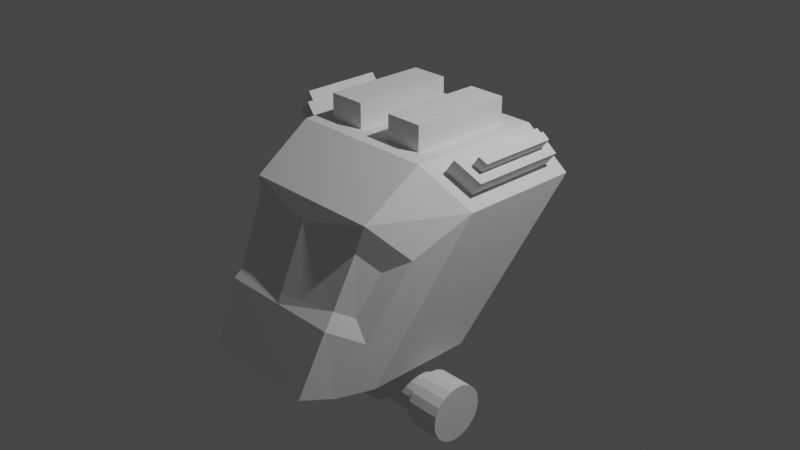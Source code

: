 # Source: Section_2_1.blend  (saved by Blender 3.4.6; exported with 4.5.12 LTS)
import bpy
from mathutils import Matrix  # noqa: F401  (used for matrix-valued properties, if any)

bpy.ops.wm.read_factory_settings(use_empty=True)
scene = bpy.context.scene
scene.name = 'Scene'

# ---- collections
col_collection = bpy.data.collections.new('Collection'); scene.collection.children.link(col_collection)

# ---- world
world_world = bpy.data.worlds.new('World'); scene.world = world_world
world_world.use_nodes = True; world_world.node_tree.nodes.clear()
_N = world_world.node_tree.nodes; _L = world_world.node_tree.links
n0 = _N.new('ShaderNodeOutputWorld'); n0.name = 'World Output'; n0.location = (300, 300)
n1 = _N.new('ShaderNodeBackground'); n1.name = 'Background'; n1.location = (10, 300)
n1.inputs[0].default_value = (0.05088, 0.05088, 0.05088, 1.0)
_L.new(n1.outputs[0], n0.inputs[0])
n0.is_active_output = True
world_world.color = (0.05088, 0.05088, 0.05088)
world_world.use_sun_shadow = False
world_world.sun_shadow_jitter_overblur = 0.0

# ---- cameras
cam_camera = bpy.data.cameras.new('Camera')
cam_camera.clip_end = 100.0
cam_camera.ortho_scale = 7.314

# ---- lights
light_light = bpy.data.lights.new('Light', 'POINT')
light_light.transmission_factor = 0.0
light_light.energy = 1000.0
light_light.shadow_soft_size = 0.1
light_light.shadow_maximum_resolution = 0.006
light_light.use_absolute_resolution = True

# ---- meshes
me_cube_001 = bpy.data.meshes.new('Cube.001')
me_cube_001.from_pydata([(0.843, -1.594, -1.0), (1.108, -0.8796, 0.2695), (0.9779, -0.08074, -1.0), (1.169, 0.8411, 0.7194), (0.0, -0.08074, -1.0), (0.0, 1.0, 1.0), (0.0, -1.859, -1.0), (0.0, -1.144, 0.5826), (0.9235, 0.8411, 0.9045), (0.6372, -1.859, -1.0), (0.6372, -0.08074, -1.0), (0.7698, -1.144, 0.5826), (0.9779, -1.229, -1.0), (1.169, -0.2005, 0.7194), (0.0, -0.5171, 1.0), (0.0, -1.429, -1.0), (0.9235, -0.2992, 0.9045), (0.6372, -1.429, -1.0), (1.106, 0.354, -0.3467), (0.9497, -1.307, -0.4893), (0.0, -1.571, -0.3633), (0.7037, 0.7296, 0.4292), (0.6905, -1.571, -0.3633), (0.951, 0.7296, 0.2431), (1.106, -0.8616, -0.3467), (0.6987, -1.2, 0.2997), (0.0, -1.227, 0.3892), (0.8854, -1.054, 0.127), (0.7979, -1.289, -0.2916), (0.0, -1.528, -0.2779), (0.655, -1.435, -0.2221), (0.7965, 1.0, 1.0), (1.296, 1.0, 0.6238), (1.106, 0.354, -0.3467), (0.9779, -0.08074, -1.0), (0.6372, -0.08074, -1.0), (0.0, -0.08074, -1.0), (0.6872, 0.8824, 0.3446), (0.0, 1.0, 1.0), (0.9345, 0.8824, 0.1585), (0.8568, 0.3896, -0.234), (0.7934, 0.1745, -0.5572), (0.6249, 0.1745, -0.5572), (0.0, 0.1745, -0.5572), (0.0, 0.7091, 0.4321), (0.8403, 0.5424, -0.3186), (0.7769, 0.3273, -0.6418), (0.6084, 0.3273, -0.6418), (0.0, 0.3273, -0.6418), (0.0, 0.5424, -0.2438), (0.0, 0.8619, 0.3475), (0.6401, 0.5424, -0.2438), (0.6029, 0.8064, 1.0), (1.296, 1.0, 0.6238), (1.296, -0.3164, 0.6238), (0.6029, -0.3235, 1.0), (1.034, 0.8411, 1.052), (1.28, 0.8411, 0.8667), (1.034, -0.2992, 1.052), (0.7965, 1.0, 1.0), (0.1936, 0.8064, 1.0), (0.7965, -0.5171, 1.0), (0.1936, -0.3235, 1.0), (0.0, 1.0, 1.0), (0.0, -0.5171, 1.0), (0.7965, 1.0, 1.0), (0.7965, -0.5171, 1.0), (0.1936, 0.8064, 1.185), (0.1936, -0.3235, 1.185), (0.6029, 0.8064, 1.185), (0.6029, -0.3235, 1.185), (0.1936, 0.8064, 1.27), (0.1936, -0.3235, 1.27), (0.6029, 0.8064, 1.27), (0.6029, -0.3235, 1.27), (1.035, 0.8361, 1.051), (1.279, 0.8361, 0.8676), (1.035, -0.2939, 1.051), (0.9235, 0.8411, 0.9045), (1.169, 0.8411, 0.7194), (1.169, -0.2005, 0.7194), (0.9235, -0.2992, 0.9045), (1.034, 0.8411, 1.052), (1.28, 0.8411, 0.8667), (1.28, -0.2005, 0.8667), (1.034, -0.2992, 1.052), (1.119, 0.7316, 0.9881), (1.196, 0.7316, 0.9304), (1.196, -0.1198, 0.9304), (1.119, -0.1506, 0.9881), (1.035, 0.8361, 1.051), (1.279, 0.8361, 0.8676), (1.279, -0.196, 0.8676), (1.035, -0.2939, 1.051), (1.196, 0.7316, 1.091), (1.273, 0.7316, 1.033), (1.273, -0.1198, 1.033), (1.196, -0.1506, 1.091)], [], [(5, 59, 31, 38), (24, 54, 1, 19), (17, 12, 0, 9), (20, 22, 30, 29), (61, 14, 7, 11), (54, 61, 11, 1), (19, 1, 27, 28), (15, 17, 9, 6), (2, 10, 35, 34), (4, 10, 17, 15), (57, 76, 91, 83), (55, 52, 69, 70), (10, 2, 12, 17), (18, 53, 54, 24), (2, 18, 24, 12), (53, 18, 33, 32), (0, 19, 22, 9), (9, 22, 20, 6), (12, 24, 19, 0), (59, 53, 32, 31), (30, 25, 26, 29), (28, 27, 25, 30), (1, 11, 25, 27), (22, 19, 28, 30), (11, 7, 26, 25), (34, 35, 42, 41), (32, 33, 40, 23), (31, 32, 23, 21), (35, 36, 43, 42), (18, 2, 34, 33), (10, 4, 36, 35), (40, 41, 46, 45), (41, 42, 47, 46), (23, 40, 45, 39), (21, 23, 39, 37), (33, 34, 41, 40), (38, 31, 21, 44), (51, 37, 39, 45), (49, 50, 37, 51), (48, 49, 51, 47), (47, 51, 45, 46), (44, 21, 37, 50), (42, 43, 48, 47), (8, 3, 53, 59), (3, 13, 54, 53), (16, 8, 59, 61), (13, 16, 61, 54), (75, 77, 93, 90), (8, 16, 81, 78), (77, 58, 85, 93), (56, 57, 83, 82), (63, 65, 59, 5), (64, 63, 5, 14), (65, 66, 61, 59), (66, 64, 14, 61), (62, 60, 63, 64), (60, 52, 65, 63), (52, 55, 66, 65), (55, 62, 64, 66), (68, 70, 74, 72), (60, 62, 68, 67), (62, 55, 70, 68), (52, 60, 67, 69), (73, 71, 72, 74), (69, 67, 71, 73), (70, 69, 73, 74), (67, 68, 72, 71), (13, 3, 79, 80), (76, 75, 90, 91), (56, 58, 77, 75), (57, 56, 75, 76), (79, 78, 82, 83), (85, 84, 92, 93), (81, 80, 84, 85), (80, 79, 83, 84), (78, 81, 85, 82), (86, 89, 97, 94), (84, 83, 91, 92), (16, 13, 80, 81), (58, 56, 82, 85), (3, 8, 78, 79), (86, 87, 91, 90), (87, 88, 92, 91), (89, 86, 90, 93), (88, 89, 93, 92), (95, 94, 97, 96), (87, 86, 94, 95), (89, 88, 96, 97), (88, 87, 95, 96)])
_uv = me_cube_001.uv_layers.new(name='UVMap')
_uv.uv.foreach_set('vector', [0.75, 0.5, 0.6875, 0.5, 0.6875, 0.5, 0.75, 0.5, 0.4756, 0.6896, 0.625, 0.6896, 0.583, 0.75, 0.4587, 0.75, 0.3125, 0.6896, 0.375, 0.6896, 0.375, 0.75, 0.3125, 0.75, 0.4587, 0.875, 0.4587, 0.8125, 0.4587, 0.8125, 0.4587, 0.875, 0.6875, 0.6896, 0.75, 0.6896, 0.75, 0.768, 0.6817, 0.7727, 0.625, 0.6896, 0.6875, 0.6896, 0.6817, 0.7727, 0.583, 0.75, 0.4587, 0.75, 0.583, 0.75, 0.583, 0.75, 0.4587, 0.75, 0.25, 0.6896, 0.3125, 0.6896, 0.3125, 0.75, 0.25, 0.75, 0.375, 0.5, 0.3125, 0.5, 0.3125, 0.5, 0.375, 0.5, 0.25, 0.5, 0.3125, 0.5, 0.3125, 0.6896, 0.25, 0.6896, 0.6409, 0.5219, 0.6409, 0.5219, 0.6409, 0.5219, 0.6409, 0.5219, 0.7027, 0.6654, 0.7027, 0.5242, 0.7027, 0.5242, 0.7027, 0.6654, 0.3125, 0.5, 0.375, 0.5, 0.375, 0.6896, 0.3125, 0.6896, 0.4756, 0.5, 0.625, 0.5, 0.625, 0.6896, 0.4756, 0.6896, 0.375, 0.5, 0.4756, 0.5, 0.4756, 0.6896, 0.375, 0.6896, 0.625, 0.5, 0.4756, 0.5, 0.4756, 0.5, 0.625, 0.5, 0.375, 0.75, 0.4587, 0.75, 0.4587, 0.8125, 0.375, 0.8125, 0.375, 0.8125, 0.4587, 0.8125, 0.4587, 0.875, 0.375, 0.875, 0.375, 0.6896, 0.4756, 0.6896, 0.4587, 0.75, 0.375, 0.75, 0.6875, 0.5, 0.625, 0.5, 0.625, 0.5, 0.6875, 0.5, 0.4587, 0.8125, 0.583, 0.8125, 0.583, 0.875, 0.4587, 0.875, 0.4587, 0.75, 0.583, 0.75, 0.583, 0.8125, 0.4587, 0.8125, 0.583, 0.75, 0.6817, 0.7727, 0.6817, 0.7727, 0.583, 0.75, 0.4587, 0.8125, 0.4587, 0.75, 0.4587, 0.75, 0.4587, 0.8125, 0.6817, 0.7727, 0.75, 0.768, 0.75, 0.768, 0.6817, 0.7727, 0.375, 0.5, 0.3125, 0.5, 0.3125, 0.5, 0.375, 0.5, 0.625, 0.5, 0.4756, 0.5, 0.4756, 0.5, 0.625, 0.5, 0.6875, 0.5, 0.625, 0.5, 0.625, 0.5, 0.6875, 0.5, 0.3125, 0.5, 0.25, 0.5, 0.25, 0.5, 0.3125, 0.5, 0.4756, 0.5, 0.375, 0.5, 0.375, 0.5, 0.4756, 0.5, 0.3125, 0.5, 0.25, 0.5, 0.25, 0.5, 0.3125, 0.5, 0.4756, 0.5, 0.375, 0.5, 0.375, 0.5, 0.4756, 0.5, 0.375, 0.5, 0.3125, 0.5, 0.3125, 0.5, 0.375, 0.5, 0.625, 0.5, 0.4756, 0.5, 0.4756, 0.5, 0.625, 0.5, 0.6875, 0.5, 0.625, 0.5, 0.625, 0.5, 0.6875, 0.5, 0.4756, 0.5, 0.375, 0.5, 0.375, 0.5, 0.4756, 0.5, 0.75, 0.5, 0.6875, 0.5, 0.6875, 0.5, 0.75, 0.5, 0.4756, 0.4375, 0.625, 0.4375, 0.625, 0.5, 0.4756, 0.5, 0.4756, 0.375, 0.625, 0.375, 0.625, 0.4375, 0.4756, 0.4375, 0.375, 0.375, 0.4756, 0.375, 0.4756, 0.4375, 0.375, 0.4375, 0.375, 0.4375, 0.4756, 0.4375, 0.4756, 0.5, 0.375, 0.5, 0.75, 0.5, 0.6875, 0.5, 0.6875, 0.5, 0.75, 0.5, 0.3125, 0.5, 0.25, 0.5, 0.25, 0.5, 0.3125, 0.5, 0.6716, 0.5209, 0.6409, 0.5219, 0.625, 0.5, 0.6875, 0.5, 0.6409, 0.5219, 0.6409, 0.6671, 0.625, 0.6896, 0.625, 0.5, 0.6716, 0.6681, 0.6716, 0.5209, 0.6875, 0.5, 0.6875, 0.6896, 0.6409, 0.6671, 0.6716, 0.6681, 0.6875, 0.6896, 0.625, 0.6896, 0.6716, 0.5209, 0.6716, 0.6681, 0.6716, 0.6681, 0.6716, 0.5209, 0.6716, 0.5209, 0.6716, 0.6681, 0.6716, 0.6681, 0.6716, 0.5209, 0.6716, 0.6681, 0.6716, 0.6681, 0.6716, 0.6681, 0.6716, 0.6681, 0.6716, 0.5209, 0.6409, 0.5219, 0.6409, 0.5219, 0.6716, 0.5209, 0.75, 0.5, 0.6875, 0.5, 0.6875, 0.5, 0.75, 0.5, 0.75, 0.6896, 0.75, 0.5, 0.75, 0.5, 0.75, 0.6896, 0.6875, 0.5, 0.6875, 0.6896, 0.6875, 0.6896, 0.6875, 0.5, 0.6875, 0.6896, 0.75, 0.6896, 0.75, 0.6896, 0.6875, 0.6896, 0.7348, 0.6654, 0.7348, 0.5242, 0.75, 0.5, 0.75, 0.6896, 0.7348, 0.5242, 0.7027, 0.5242, 0.6875, 0.5, 0.75, 0.5, 0.7027, 0.5242, 0.7027, 0.6654, 0.6875, 0.6896, 0.6875, 0.5, 0.7027, 0.6654, 0.7348, 0.6654, 0.75, 0.6896, 0.6875, 0.6896, 0.7348, 0.6654, 0.7027, 0.6654, 0.7027, 0.6654, 0.7348, 0.6654, 0.7348, 0.5242, 0.7348, 0.6654, 0.7348, 0.6654, 0.7348, 0.5242, 0.7348, 0.6654, 0.7027, 0.6654, 0.7027, 0.6654, 0.7348, 0.6654, 0.7027, 0.5242, 0.7348, 0.5242, 0.7348, 0.5242, 0.7027, 0.5242, 0.7027, 0.5242, 0.7348, 0.5242, 0.7348, 0.6654, 0.7027, 0.6654, 0.7027, 0.5242, 0.7348, 0.5242, 0.7348, 0.5242, 0.7027, 0.5242, 0.7027, 0.6654, 0.7027, 0.5242, 0.7027, 0.5242, 0.7027, 0.6654, 0.7348, 0.5242, 0.7348, 0.6654, 0.7348, 0.6654, 0.7348, 0.5242, 0.6409, 0.6671, 0.6409, 0.5219, 0.6409, 0.5219, 0.6409, 0.6671, 0.6409, 0.5219, 0.6716, 0.5209, 0.6716, 0.5209, 0.6409, 0.5219, 0.6716, 0.5209, 0.6716, 0.6681, 0.6716, 0.6681, 0.6716, 0.5209, 0.6409, 0.5219, 0.6716, 0.5209, 0.6716, 0.5209, 0.6409, 0.5219, 0.6409, 0.5219, 0.6716, 0.5209, 0.6716, 0.5209, 0.6409, 0.5219, 0.6716, 0.6681, 0.6409, 0.6671, 0.6409, 0.6671, 0.6716, 0.6681, 0.6716, 0.6681, 0.6409, 0.6671, 0.6409, 0.6671, 0.6716, 0.6681, 0.6409, 0.6671, 0.6409, 0.5219, 0.6409, 0.5219, 0.6409, 0.6671, 0.6716, 0.5209, 0.6716, 0.6681, 0.6716, 0.6681, 0.6716, 0.5209, 0.6611, 0.5353, 0.6611, 0.6531, 0.6611, 0.6531, 0.6611, 0.5353, 0.6409, 0.6671, 0.6409, 0.5219, 0.6409, 0.5219, 0.6409, 0.6671, 0.6716, 0.6681, 0.6409, 0.6671, 0.6409, 0.6671, 0.6716, 0.6681, 0.6716, 0.6681, 0.6716, 0.5209, 0.6716, 0.5209, 0.6716, 0.6681, 0.6409, 0.5219, 0.6716, 0.5209, 0.6716, 0.5209, 0.6409, 0.5219, 0.6611, 0.5353, 0.6514, 0.5358, 0.6409, 0.5219, 0.6716, 0.5209, 0.6514, 0.5358, 0.6514, 0.6525, 0.6409, 0.6671, 0.6409, 0.5219, 0.6611, 0.6531, 0.6611, 0.5353, 0.6716, 0.5209, 0.6716, 0.6681, 0.6514, 0.6525, 0.6611, 0.6531, 0.6716, 0.6681, 0.6409, 0.6671, 0.6514, 0.5358, 0.6611, 0.5353, 0.6611, 0.6531, 0.6514, 0.6525, 0.6514, 0.5358, 0.6611, 0.5353, 0.6611, 0.5353, 0.6514, 0.5358, 0.6611, 0.6531, 0.6514, 0.6525, 0.6514, 0.6525, 0.6611, 0.6531, 0.6514, 0.6525, 0.6514, 0.5358, 0.6514, 0.5358, 0.6514, 0.6525])
me_cube_001.update()
me_cube_002 = bpy.data.meshes.new('Cube.002')
me_cube_002.from_pydata([(-1.0, -1.0, -1.0), (-1.0, -1.0, 1.0), (-1.0, 1.0, -1.0), (-1.0, 1.0, 1.0), (1.0, -1.0, -1.0), (1.0, -1.0, 1.0), (1.0, 1.0, -1.0), (1.0, 1.0, 1.0)], [], [(0, 1, 3, 2), (2, 3, 7, 6), (6, 7, 5, 4), (4, 5, 1, 0), (2, 6, 4, 0), (7, 3, 1, 5)])
_uv = me_cube_002.uv_layers.new(name='UVMap')
_uv.uv.foreach_set('vector', [0.375, 0.0, 0.625, 0.0, 0.625, 0.25, 0.375, 0.25, 0.375, 0.25, 0.625, 0.25, 0.625, 0.5, 0.375, 0.5, 0.375, 0.5, 0.625, 0.5, 0.625, 0.75, 0.375, 0.75, 0.375, 0.75, 0.625, 0.75, 0.625, 1.0, 0.375, 1.0, 0.125, 0.5, 0.375, 0.5, 0.375, 0.75, 0.125, 0.75, 0.625, 0.5, 0.875, 0.5, 0.875, 0.75, 0.625, 0.75])
me_cube_002.update()
me_cylinder = bpy.data.meshes.new('Cylinder')
me_cylinder.from_pydata([(0.4345, 0.2166, 1.882e-07), (0.4345, 0.206, -0.06694), (0.4345, 0.1752, -0.1273), (0.4345, 0.1273, -0.1752), (0.4345, 0.06694, -0.206), (0.4345, 2.227e-08, -0.2166), (0.4345, -0.06694, -0.206), (0.4345, -0.1273, -0.1752), (0.4345, -0.1752, -0.1273), (0.4345, -0.206, -0.06694), (0.4345, -0.2166, 1.882e-07), (0.4345, -0.206, 0.06694), (0.4345, -0.1752, 0.1273), (0.4345, -0.1273, 0.1752), (0.4345, -0.06694, 0.206), (0.4345, 2.161e-08, 0.2166), (0.4345, 0.06694, 0.206), (0.4345, 0.1273, 0.1752), (0.4345, 0.1752, 0.1273), (0.4345, 0.206, 0.06694), (-2.257e-09, 0.3029, 1.036e-07), (-2.257e-09, 0.2881, -0.09362), (-2.257e-09, 0.2451, -0.1781), (-2.257e-09, 0.1781, -0.2451), (-2.257e-09, 0.09362, -0.2881), (-2.257e-09, -3.611e-08, -0.3029), (-2.257e-09, -0.09362, -0.2881), (-2.257e-09, -0.1781, -0.2451), (-2.257e-09, -0.2451, -0.1781), (-2.257e-09, -0.2881, -0.09362), (-2.257e-09, -0.3029, 1.036e-07), (-2.257e-09, -0.2881, 0.09362), (-2.257e-09, -0.2451, 0.1781), (-2.257e-09, -0.1781, 0.2451), (-2.257e-09, -0.09362, 0.2881), (-2.257e-09, -3.611e-08, 0.3029), (-2.257e-09, 0.09362, 0.2881), (-2.257e-09, 0.1781, 0.2451), (-2.257e-09, 0.2451, 0.1781), (-2.257e-09, 0.2881, 0.09362), (0.4345, 0.2881, -0.09362), (0.4345, 0.3029, 1.882e-07), (0.4345, 0.2451, -0.1781), (0.4345, 0.1781, -0.2451), (0.4345, 0.09362, -0.2881), (0.4345, 2.227e-08, -0.3029), (0.4345, -0.09362, -0.2881), (0.4345, -0.1781, -0.2451), (0.4345, -0.2451, -0.1781), (0.4345, -0.2881, -0.09362), (0.4345, -0.3029, 1.882e-07), (0.4345, -0.2881, 0.09362), (0.4345, -0.2451, 0.1781), (0.4345, -0.1781, 0.2451), (0.4345, -0.09362, 0.2881), (0.4345, 2.227e-08, 0.3029), (0.4345, 0.09362, 0.2881), (0.4345, 0.1781, 0.2451), (0.4345, 0.2451, 0.1781), (0.4345, 0.2881, 0.09362), (1.034, 0.206, -0.06694), (1.034, 0.2166, 3.025e-07), (1.034, 0.1752, -0.1273), (1.034, 0.1273, -0.1752), (1.034, 0.06694, -0.206), (1.034, 7.614e-08, -0.2166), (1.034, -0.06694, -0.206), (1.034, -0.1273, -0.1752), (1.034, -0.1752, -0.1273), (1.034, -0.206, -0.06694), (1.034, -0.2166, 3.025e-07), (1.034, -0.206, 0.06694), (1.034, -0.1752, 0.1273), (1.034, -0.1273, 0.1752), (1.034, -0.06694, 0.206), (1.034, 7.549e-08, 0.2166), (1.034, 0.06694, 0.206), (1.034, 0.1273, 0.1752), (1.034, 0.1752, 0.1273), (1.034, 0.206, 0.06694), (1.034, 0.206, -0.06694), (1.034, 0.2166, 3.025e-07), (1.034, 0.1752, -0.1273), (1.034, 0.1273, -0.1752), (1.034, 0.06694, -0.206), (1.034, 7.614e-08, -0.2166), (1.034, -0.06694, -0.206), (1.034, -0.1273, -0.1752), (1.034, -0.1752, -0.1273), (1.034, -0.206, -0.06694), (1.034, -0.2166, 3.025e-07), (1.034, -0.206, 0.06694), (1.034, -0.1752, 0.1273), (1.034, -0.1273, 0.1752), (1.034, -0.06694, 0.206), (1.034, 7.549e-08, 0.2166), (1.034, 0.06694, 0.206), (1.034, 0.1273, 0.1752), (1.034, 0.1752, 0.1273), (1.034, 0.206, 0.06694), (1.034, 0.206, -0.06694), (1.034, 0.2166, 3.025e-07), (1.034, 0.1752, -0.1273), (1.034, 0.1273, -0.1752), (1.034, 0.06694, -0.206), (1.034, 7.614e-08, -0.2166), (1.034, -0.06694, -0.206), (1.034, -0.1273, -0.1752), (1.034, -0.1752, -0.1273), (1.034, -0.206, -0.06694), (1.034, -0.2166, 3.025e-07), (1.034, -0.206, 0.06694), (1.034, -0.1752, 0.1273), (1.034, -0.1273, 0.1752), (1.034, -0.06694, 0.206), (1.034, 7.549e-08, 0.2166), (1.034, 0.06694, 0.206), (1.034, 0.1273, 0.1752), (1.034, 0.1752, 0.1273), (1.034, 0.206, 0.06694), (1.034, 0.2843, -0.09236), (1.034, 0.2989, 2.816e-07), (1.034, 0.2418, -0.1757), (1.034, 0.1757, -0.2418), (1.034, 0.09236, -0.2843), (1.034, 5.978e-08, -0.2989), (1.034, -0.09236, -0.2843), (1.034, -0.1757, -0.2418), (1.034, -0.2418, -0.1757), (1.034, -0.2843, -0.09236), (1.034, -0.2989, 2.816e-07), (1.034, -0.2843, 0.09236), (1.034, -0.2418, 0.1757), (1.034, -0.1757, 0.2418), (1.034, -0.09236, 0.2843), (1.034, 5.888e-08, 0.2989), (1.034, 0.09236, 0.2843), (1.034, 0.1757, 0.2418), (1.034, 0.2418, 0.1757), (1.034, 0.2843, 0.09236), (1.396, 0.1781, -0.05786), (1.396, 0.1873, 3.546e-07), (1.396, 0.1515, -0.1101), (1.396, 0.1101, -0.1515), (1.396, 0.05787, -0.1781), (1.396, -1.04e-08, -0.1873), (1.396, -0.05787, -0.1781), (1.396, -0.1101, -0.1515), (1.396, -0.1515, -0.1101), (1.396, -0.1781, -0.05786), (1.396, -0.1873, 3.538e-07), (1.396, -0.1781, 0.05787), (1.396, -0.1515, 0.1101), (1.396, -0.1101, 0.1515), (1.396, -0.05787, 0.1781), (1.396, -1.13e-08, 0.1873), (1.396, 0.05787, 0.1781), (1.396, 0.1101, 0.1515), (1.396, 0.1515, 0.1101), (1.396, 0.1781, 0.05787), (1.396, 0.2843, -0.09236), (1.396, 0.2989, 3.555e-07), (1.396, 0.2418, -0.1757), (1.396, 0.1757, -0.2418), (1.396, 0.09236, -0.2843), (1.396, -8.715e-09, -0.2989), (1.396, -0.09236, -0.2843), (1.396, -0.1757, -0.2418), (1.396, -0.2418, -0.1757), (1.396, -0.2843, -0.09236), (1.396, -0.2989, 3.555e-07), (1.396, -0.2843, 0.09236), (1.396, -0.2418, 0.1757), (1.396, -0.1757, 0.2418), (1.396, -0.09236, 0.2843), (1.396, -9.614e-09, 0.2989), (1.396, 0.09236, 0.2843), (1.396, 0.1757, 0.2418), (1.396, 0.2418, 0.1757), (1.396, 0.2843, 0.09236)], [], [(20, 41, 40, 21), (21, 40, 42, 22), (22, 42, 43, 23), (23, 43, 44, 24), (24, 44, 45, 25), (25, 45, 46, 26), (26, 46, 47, 27), (27, 47, 48, 28), (28, 48, 49, 29), (29, 49, 50, 30), (30, 50, 51, 31), (31, 51, 52, 32), (32, 52, 53, 33), (33, 53, 54, 34), (34, 54, 55, 35), (35, 55, 56, 36), (36, 56, 57, 37), (37, 57, 58, 38), (2, 1, 60, 62), (38, 58, 59, 39), (39, 59, 41, 20), (0, 1, 40, 41), (1, 2, 42, 40), (2, 3, 43, 42), (3, 4, 44, 43), (4, 5, 45, 44), (5, 6, 46, 45), (6, 7, 47, 46), (7, 8, 48, 47), (8, 9, 49, 48), (9, 10, 50, 49), (10, 11, 51, 50), (11, 12, 52, 51), (12, 13, 53, 52), (13, 14, 54, 53), (14, 15, 55, 54), (15, 16, 56, 55), (16, 17, 57, 56), (17, 18, 58, 57), (18, 19, 59, 58), (19, 0, 41, 59), (74, 73, 93, 94), (17, 16, 76, 77), (10, 9, 69, 70), (3, 2, 62, 63), (18, 17, 77, 78), (11, 10, 70, 71), (4, 3, 63, 64), (19, 18, 78, 79), (12, 11, 71, 72), (5, 4, 64, 65), (0, 19, 79, 61), (13, 12, 72, 73), (6, 5, 65, 66), (14, 13, 73, 74), (7, 6, 66, 67), (15, 14, 74, 75), (8, 7, 67, 68), (1, 0, 61, 60), (16, 15, 75, 76), (9, 8, 68, 69), (98, 97, 117, 118), (67, 66, 86, 87), (75, 74, 94, 95), (68, 67, 87, 88), (60, 61, 81, 80), (76, 75, 95, 96), (69, 68, 88, 89), (62, 60, 80, 82), (77, 76, 96, 97), (70, 69, 89, 90), (63, 62, 82, 83), (78, 77, 97, 98), (71, 70, 90, 91), (64, 63, 83, 84), (79, 78, 98, 99), (72, 71, 91, 92), (65, 64, 84, 85), (61, 79, 99, 81), (73, 72, 92, 93), (66, 65, 85, 86), (115, 114, 134, 135), (91, 90, 110, 111), (84, 83, 103, 104), (99, 98, 118, 119), (92, 91, 111, 112), (85, 84, 104, 105), (81, 99, 119, 101), (93, 92, 112, 113), (86, 85, 105, 106), (94, 93, 113, 114), (87, 86, 106, 107), (95, 94, 114, 115), (88, 87, 107, 108), (80, 81, 101, 100), (96, 95, 115, 116), (89, 88, 108, 109), (82, 80, 100, 102), (97, 96, 116, 117), (90, 89, 109, 110), (83, 82, 102, 103), (132, 131, 171, 172), (108, 107, 127, 128), (100, 101, 121, 120), (116, 115, 135, 136), (109, 108, 128, 129), (102, 100, 120, 122), (117, 116, 136, 137), (110, 109, 129, 130), (103, 102, 122, 123), (118, 117, 137, 138), (111, 110, 130, 131), (104, 103, 123, 124), (119, 118, 138, 139), (112, 111, 131, 132), (105, 104, 124, 125), (101, 119, 139, 121), (113, 112, 132, 133), (106, 105, 125, 126), (114, 113, 133, 134), (107, 106, 126, 127), (140, 141, 159, 158, 157, 156, 155, 154, 153, 152, 151, 150, 149, 148, 147, 146, 145, 144, 143, 142), (125, 124, 164, 165), (121, 139, 179, 161), (133, 132, 172, 173), (126, 125, 165, 166), (134, 133, 173, 174), (127, 126, 166, 167), (135, 134, 174, 175), (128, 127, 167, 168), (120, 121, 161, 160), (136, 135, 175, 176), (129, 128, 168, 169), (122, 120, 160, 162), (137, 136, 176, 177), (130, 129, 169, 170), (123, 122, 162, 163), (138, 137, 177, 178), (131, 130, 170, 171), (124, 123, 163, 164), (139, 138, 178, 179), (141, 140, 160, 161), (140, 142, 162, 160), (142, 143, 163, 162), (143, 144, 164, 163), (144, 145, 165, 164), (145, 146, 166, 165), (146, 147, 167, 166), (147, 148, 168, 167), (148, 149, 169, 168), (149, 150, 170, 169), (150, 151, 171, 170), (151, 152, 172, 171), (152, 153, 173, 172), (153, 154, 174, 173), (154, 155, 175, 174), (155, 156, 176, 175), (156, 157, 177, 176), (157, 158, 178, 177), (158, 159, 179, 178), (159, 141, 161, 179)])
_uv = me_cylinder.uv_layers.new(name='UVMap')
_uv.uv.foreach_set('vector', [1.0, 0.75, 1.0, 1.0, 0.95, 1.0, 0.95, 0.75, 0.95, 0.75, 0.95, 1.0, 0.9, 1.0, 0.9, 0.75, 0.9, 0.75, 0.9, 1.0, 0.85, 1.0, 0.85, 0.75, 0.85, 0.75, 0.85, 1.0, 0.8, 1.0, 0.8, 0.75, 0.8, 0.75, 0.8, 1.0, 0.75, 1.0, 0.75, 0.75, 0.75, 0.75, 0.75, 1.0, 0.7, 1.0, 0.7, 0.75, 0.7, 0.75, 0.7, 1.0, 0.65, 1.0, 0.65, 0.75, 0.65, 0.75, 0.65, 1.0, 0.6, 1.0, 0.6, 0.75, 0.6, 0.75, 0.6, 1.0, 0.55, 1.0, 0.55, 0.75, 0.55, 0.75, 0.55, 1.0, 0.5, 1.0, 0.5, 0.75, 0.5, 0.75, 0.5, 1.0, 0.45, 1.0, 0.45, 0.75, 0.45, 0.75, 0.45, 1.0, 0.4, 1.0, 0.4, 0.75, 0.4, 0.75, 0.4, 1.0, 0.35, 1.0, 0.35, 0.75, 0.35, 0.75, 0.35, 1.0, 0.3, 1.0, 0.3, 0.75, 0.3, 0.75, 0.3, 1.0, 0.25, 1.0, 0.25, 0.75, 0.25, 0.75, 0.25, 1.0, 0.2, 1.0, 0.2, 0.75, 0.2, 0.75, 0.2, 1.0, 0.15, 1.0, 0.15, 0.75, 0.15, 0.75, 0.15, 1.0, 0.1, 1.0, 0.1, 0.75, 0.3509, 0.3888, 0.303, 0.4132, 0.303, 0.4132, 0.3509, 0.3888, 0.1, 0.75, 0.1, 1.0, 0.05, 1.0, 0.05, 0.75, 0.05, 0.75, 0.05, 1.0, -1.565e-07, 1.0, -1.565e-07, 0.75, 0.25, 0.4216, 0.303, 0.4132, 0.3242, 0.4783, 0.25, 0.49, 0.303, 0.4132, 0.3509, 0.3888, 0.3911, 0.4442, 0.3242, 0.4783, 0.3509, 0.3888, 0.3888, 0.3509, 0.4442, 0.3911, 0.3911, 0.4442, 0.3888, 0.3509, 0.4132, 0.303, 0.4783, 0.3242, 0.4442, 0.3911, 0.4132, 0.303, 0.4216, 0.25, 0.49, 0.25, 0.4783, 0.3242, 0.4216, 0.25, 0.4132, 0.197, 0.4783, 0.1758, 0.49, 0.25, 0.4132, 0.197, 0.3888, 0.1491, 0.4442, 0.1089, 0.4783, 0.1758, 0.3888, 0.1491, 0.3509, 0.1112, 0.3911, 0.05584, 0.4442, 0.1089, 0.3509, 0.1112, 0.303, 0.08679, 0.3242, 0.02175, 0.3911, 0.05584, 0.303, 0.08679, 0.25, 0.07839, 0.25, 0.01, 0.3242, 0.02175, 0.25, 0.07839, 0.197, 0.08679, 0.1758, 0.02175, 0.25, 0.01, 0.197, 0.08679, 0.1491, 0.1112, 0.1089, 0.05584, 0.1758, 0.02175, 0.1491, 0.1112, 0.1112, 0.1491, 0.05584, 0.1089, 0.1089, 0.05584, 0.1112, 0.1491, 0.08679, 0.197, 0.02175, 0.1758, 0.05584, 0.1089, 0.08679, 0.197, 0.07839, 0.25, 0.01, 0.25, 0.02175, 0.1758, 0.07839, 0.25, 0.08679, 0.303, 0.02175, 0.3242, 0.01, 0.25, 0.08679, 0.303, 0.1112, 0.3509, 0.05584, 0.3911, 0.02175, 0.3242, 0.1112, 0.3509, 0.1491, 0.3888, 0.1089, 0.4442, 0.05584, 0.3911, 0.1491, 0.3888, 0.197, 0.4132, 0.1758, 0.4783, 0.1089, 0.4442, 0.197, 0.4132, 0.25, 0.4216, 0.25, 0.49, 0.1758, 0.4783, 0.08679, 0.197, 0.1112, 0.1491, 0.1112, 0.1491, 0.08679, 0.197, 0.1112, 0.3509, 0.08679, 0.303, 0.08679, 0.303, 0.1112, 0.3509, 0.25, 0.07839, 0.303, 0.08679, 0.303, 0.08679, 0.25, 0.07839, 0.3888, 0.3509, 0.3509, 0.3888, 0.3509, 0.3888, 0.3888, 0.3509, 0.1491, 0.3888, 0.1112, 0.3509, 0.1112, 0.3509, 0.1491, 0.3888, 0.197, 0.08679, 0.25, 0.07839, 0.25, 0.07839, 0.197, 0.08679, 0.4132, 0.303, 0.3888, 0.3509, 0.3888, 0.3509, 0.4132, 0.303, 0.197, 0.4132, 0.1491, 0.3888, 0.1491, 0.3888, 0.197, 0.4132, 0.1491, 0.1112, 0.197, 0.08679, 0.197, 0.08679, 0.1491, 0.1112, 0.4216, 0.25, 0.4132, 0.303, 0.4132, 0.303, 0.4216, 0.25, 0.25, 0.4216, 0.197, 0.4132, 0.197, 0.4132, 0.25, 0.4216, 0.1112, 0.1491, 0.1491, 0.1112, 0.1491, 0.1112, 0.1112, 0.1491, 0.4132, 0.197, 0.4216, 0.25, 0.4216, 0.25, 0.4132, 0.197, 0.08679, 0.197, 0.1112, 0.1491, 0.1112, 0.1491, 0.08679, 0.197, 0.3888, 0.1491, 0.4132, 0.197, 0.4132, 0.197, 0.3888, 0.1491, 0.07839, 0.25, 0.08679, 0.197, 0.08679, 0.197, 0.07839, 0.25, 0.3509, 0.1112, 0.3888, 0.1491, 0.3888, 0.1491, 0.3509, 0.1112, 0.303, 0.4132, 0.25, 0.4216, 0.25, 0.4216, 0.303, 0.4132, 0.08679, 0.303, 0.07839, 0.25, 0.07839, 0.25, 0.08679, 0.303, 0.303, 0.08679, 0.3509, 0.1112, 0.3509, 0.1112, 0.303, 0.08679, 0.1491, 0.3888, 0.1112, 0.3509, 0.1112, 0.3509, 0.1491, 0.3888, 0.3888, 0.1491, 0.4132, 0.197, 0.4132, 0.197, 0.3888, 0.1491, 0.07839, 0.25, 0.08679, 0.197, 0.08679, 0.197, 0.07839, 0.25, 0.3509, 0.1112, 0.3888, 0.1491, 0.3888, 0.1491, 0.3509, 0.1112, 0.303, 0.4132, 0.25, 0.4216, 0.25, 0.4216, 0.303, 0.4132, 0.08679, 0.303, 0.07839, 0.25, 0.07839, 0.25, 0.08679, 0.303, 0.303, 0.08679, 0.3509, 0.1112, 0.3509, 0.1112, 0.303, 0.08679, 0.3509, 0.3888, 0.303, 0.4132, 0.303, 0.4132, 0.3509, 0.3888, 0.1112, 0.3509, 0.08679, 0.303, 0.08679, 0.303, 0.1112, 0.3509, 0.25, 0.07839, 0.303, 0.08679, 0.303, 0.08679, 0.25, 0.07839, 0.3888, 0.3509, 0.3509, 0.3888, 0.3509, 0.3888, 0.3888, 0.3509, 0.1491, 0.3888, 0.1112, 0.3509, 0.1112, 0.3509, 0.1491, 0.3888, 0.197, 0.08679, 0.25, 0.07839, 0.25, 0.07839, 0.197, 0.08679, 0.4132, 0.303, 0.3888, 0.3509, 0.3888, 0.3509, 0.4132, 0.303, 0.197, 0.4132, 0.1491, 0.3888, 0.1491, 0.3888, 0.197, 0.4132, 0.1491, 0.1112, 0.197, 0.08679, 0.197, 0.08679, 0.1491, 0.1112, 0.4216, 0.25, 0.4132, 0.303, 0.4132, 0.303, 0.4216, 0.25, 0.25, 0.4216, 0.197, 0.4132, 0.197, 0.4132, 0.25, 0.4216, 0.1112, 0.1491, 0.1491, 0.1112, 0.1491, 0.1112, 0.1112, 0.1491, 0.4132, 0.197, 0.4216, 0.25, 0.4216, 0.25, 0.4132, 0.197, 0.07839, 0.25, 0.08679, 0.197, 0.08679, 0.197, 0.07839, 0.25, 0.197, 0.08679, 0.25, 0.07839, 0.25, 0.07839, 0.197, 0.08679, 0.4132, 0.303, 0.3888, 0.3509, 0.3888, 0.3509, 0.4132, 0.303, 0.197, 0.4132, 0.1491, 0.3888, 0.1491, 0.3888, 0.197, 0.4132, 0.1491, 0.1112, 0.197, 0.08679, 0.197, 0.08679, 0.1491, 0.1112, 0.4216, 0.25, 0.4132, 0.303, 0.4132, 0.303, 0.4216, 0.25, 0.25, 0.4216, 0.197, 0.4132, 0.197, 0.4132, 0.25, 0.4216, 0.1112, 0.1491, 0.1491, 0.1112, 0.1491, 0.1112, 0.1112, 0.1491, 0.4132, 0.197, 0.4216, 0.25, 0.4216, 0.25, 0.4132, 0.197, 0.08679, 0.197, 0.1112, 0.1491, 0.1112, 0.1491, 0.08679, 0.197, 0.3888, 0.1491, 0.4132, 0.197, 0.4132, 0.197, 0.3888, 0.1491, 0.07839, 0.25, 0.08679, 0.197, 0.08679, 0.197, 0.07839, 0.25, 0.3509, 0.1112, 0.3888, 0.1491, 0.3888, 0.1491, 0.3509, 0.1112, 0.303, 0.4132, 0.25, 0.4216, 0.25, 0.4216, 0.303, 0.4132, 0.08679, 0.303, 0.07839, 0.25, 0.07839, 0.25, 0.08679, 0.303, 0.303, 0.08679, 0.3509, 0.1112, 0.3509, 0.1112, 0.303, 0.08679, 0.3509, 0.3888, 0.303, 0.4132, 0.303, 0.4132, 0.3509, 0.3888, 0.1112, 0.3509, 0.08679, 0.303, 0.08679, 0.303, 0.1112, 0.3509, 0.25, 0.07839, 0.303, 0.08679, 0.303, 0.08679, 0.25, 0.07839, 0.3888, 0.3509, 0.3509, 0.3888, 0.3509, 0.3888, 0.3888, 0.3509, 0.1491, 0.1112, 0.197, 0.08679, 0.197, 0.08679, 0.1491, 0.1112, 0.3509, 0.1112, 0.3888, 0.1491, 0.3888, 0.1491, 0.3509, 0.1112, 0.303, 0.4132, 0.25, 0.4216, 0.25, 0.4216, 0.303, 0.4132, 0.08679, 0.303, 0.07839, 0.25, 0.07839, 0.25, 0.08679, 0.303, 0.303, 0.08679, 0.3509, 0.1112, 0.3509, 0.1112, 0.303, 0.08679, 0.3509, 0.3888, 0.303, 0.4132, 0.303, 0.4132, 0.3509, 0.3888, 0.1112, 0.3509, 0.08679, 0.303, 0.08679, 0.303, 0.1112, 0.3509, 0.25, 0.07839, 0.303, 0.08679, 0.303, 0.08679, 0.25, 0.07839, 0.3888, 0.3509, 0.3509, 0.3888, 0.3509, 0.3888, 0.3888, 0.3509, 0.1491, 0.3888, 0.1112, 0.3509, 0.1112, 0.3509, 0.1491, 0.3888, 0.197, 0.08679, 0.25, 0.07839, 0.25, 0.07839, 0.197, 0.08679, 0.4132, 0.303, 0.3888, 0.3509, 0.3888, 0.3509, 0.4132, 0.303, 0.197, 0.4132, 0.1491, 0.3888, 0.1491, 0.3888, 0.197, 0.4132, 0.1491, 0.1112, 0.197, 0.08679, 0.197, 0.08679, 0.1491, 0.1112, 0.4216, 0.25, 0.4132, 0.303, 0.4132, 0.303, 0.4216, 0.25, 0.25, 0.4216, 0.197, 0.4132, 0.197, 0.4132, 0.25, 0.4216, 0.1112, 0.1491, 0.1491, 0.1112, 0.1491, 0.1112, 0.1112, 0.1491, 0.4132, 0.197, 0.4216, 0.25, 0.4216, 0.25, 0.4132, 0.197, 0.08679, 0.197, 0.1112, 0.1491, 0.1112, 0.1491, 0.08679, 0.197, 0.3888, 0.1491, 0.4132, 0.197, 0.4132, 0.197, 0.3888, 0.1491, 0.2832, 0.3523, 0.25, 0.3575, 0.2168, 0.3523, 0.1868, 0.337, 0.163, 0.3132, 0.1477, 0.2832, 0.1425, 0.25, 0.1477, 0.2168, 0.163, 0.1868, 0.1868, 0.163, 0.2168, 0.1477, 0.25, 0.1425, 0.2832, 0.1477, 0.3132, 0.163, 0.337, 0.1868, 0.3523, 0.2168, 0.3575, 0.25, 0.3523, 0.2832, 0.337, 0.3132, 0.3132, 0.337, 0.4216, 0.25, 0.4132, 0.303, 0.4132, 0.303, 0.4216, 0.25, 0.25, 0.4216, 0.197, 0.4132, 0.197, 0.4132, 0.25, 0.4216, 0.1112, 0.1491, 0.1491, 0.1112, 0.1491, 0.1112, 0.1112, 0.1491, 0.4132, 0.197, 0.4216, 0.25, 0.4216, 0.25, 0.4132, 0.197, 0.08679, 0.197, 0.1112, 0.1491, 0.1112, 0.1491, 0.08679, 0.197, 0.3888, 0.1491, 0.4132, 0.197, 0.4132, 0.197, 0.3888, 0.1491, 0.07839, 0.25, 0.08679, 0.197, 0.08679, 0.197, 0.07839, 0.25, 0.3509, 0.1112, 0.3888, 0.1491, 0.3888, 0.1491, 0.3509, 0.1112, 0.303, 0.4132, 0.25, 0.4216, 0.25, 0.4216, 0.303, 0.4132, 0.08679, 0.303, 0.07839, 0.25, 0.07839, 0.25, 0.08679, 0.303, 0.303, 0.08679, 0.3509, 0.1112, 0.3509, 0.1112, 0.303, 0.08679, 0.3509, 0.3888, 0.303, 0.4132, 0.303, 0.4132, 0.3509, 0.3888, 0.1112, 0.3509, 0.08679, 0.303, 0.08679, 0.303, 0.1112, 0.3509, 0.25, 0.07839, 0.303, 0.08679, 0.303, 0.08679, 0.25, 0.07839, 0.3888, 0.3509, 0.3509, 0.3888, 0.3509, 0.3888, 0.3888, 0.3509, 0.1491, 0.3888, 0.1112, 0.3509, 0.1112, 0.3509, 0.1491, 0.3888, 0.197, 0.08679, 0.25, 0.07839, 0.25, 0.07839, 0.197, 0.08679, 0.4132, 0.303, 0.3888, 0.3509, 0.3888, 0.3509, 0.4132, 0.303, 0.197, 0.4132, 0.1491, 0.3888, 0.1491, 0.3888, 0.197, 0.4132, 0.25, 0.3575, 0.2832, 0.3523, 0.303, 0.4132, 0.25, 0.4216, 0.2832, 0.3523, 0.3132, 0.337, 0.3509, 0.3888, 0.303, 0.4132, 0.3132, 0.337, 0.337, 0.3132, 0.3888, 0.3509, 0.3509, 0.3888, 0.337, 0.3132, 0.3523, 0.2832, 0.4132, 0.303, 0.3888, 0.3509, 0.3523, 0.2832, 0.3575, 0.25, 0.4216, 0.25, 0.4132, 0.303, 0.3575, 0.25, 0.3523, 0.2168, 0.4132, 0.197, 0.4216, 0.25, 0.3523, 0.2168, 0.337, 0.1868, 0.3888, 0.1491, 0.4132, 0.197, 0.337, 0.1868, 0.3132, 0.163, 0.3509, 0.1112, 0.3888, 0.1491, 0.3132, 0.163, 0.2832, 0.1477, 0.303, 0.08679, 0.3509, 0.1112, 0.2832, 0.1477, 0.25, 0.1425, 0.25, 0.07839, 0.303, 0.08679, 0.25, 0.1425, 0.2168, 0.1477, 0.197, 0.08679, 0.25, 0.07839, 0.2168, 0.1477, 0.1868, 0.163, 0.1491, 0.1112, 0.197, 0.08679, 0.1868, 0.163, 0.163, 0.1868, 0.1112, 0.1491, 0.1491, 0.1112, 0.163, 0.1868, 0.1477, 0.2168, 0.08679, 0.197, 0.1112, 0.1491, 0.1477, 0.2168, 0.1425, 0.25, 0.07839, 0.25, 0.08679, 0.197, 0.1425, 0.25, 0.1477, 0.2832, 0.08679, 0.303, 0.07839, 0.25, 0.1477, 0.2832, 0.163, 0.3132, 0.1112, 0.3509, 0.08679, 0.303, 0.163, 0.3132, 0.1868, 0.337, 0.1491, 0.3888, 0.1112, 0.3509, 0.1868, 0.337, 0.2168, 0.3523, 0.197, 0.4132, 0.1491, 0.3888, 0.2168, 0.3523, 0.25, 0.3575, 0.25, 0.4216, 0.197, 0.4132])
me_cylinder.update()

# ---- objects
ob_light = bpy.data.objects.new('Light', light_light)
ob_camera = bpy.data.objects.new('Camera', cam_camera)
ob_cube = bpy.data.objects.new('Cube', me_cube_001)
ob_cube_001 = bpy.data.objects.new('Cube.001', me_cube_002)
ob_cylinder = bpy.data.objects.new('Cylinder', me_cylinder)

# ---- transforms, parenting, visibility, modifiers, constraints
ob_light.location = (4.076, 1.005, 5.904)
ob_light.rotation_euler = (0.6503, 0.05522, 1.866)
ob_light.lock_rotations_4d = False
ob_light.empty_display_type = 'ARROWS'
ob_light.color = (0.0, 0.0, 0.0, 0.0)
ob_light.lineart.crease_threshold = 0.0
ob_camera.location = (7.359, -6.926, 4.958)
ob_camera.rotation_euler = (1.109, 0.0, 0.8149)
ob_camera.lock_rotations_4d = False
ob_camera.empty_display_type = 'ARROWS'
ob_camera.color = (0.0, 0.0, 0.0, 0.0)
ob_camera.display_type = 'WIRE'
ob_camera.lineart.crease_threshold = 0.0
ob_cube.location = (0.0, 0.0, 0.0)
_m = ob_cube.modifiers.new('Mirror', 'MIRROR')
_m.use_clip = True
ob_cube_001.location = (-0.00505, -0.604, -1.01)
ob_cube_001.rotation_euler = (0.2102, 0.009471, 0.00893)
ob_cube_001.scale = (0.2411, 0.2411, 0.3334)
ob_cylinder.location = (-0.01714, -0.542, -1.405)
_m = ob_cylinder.modifiers.new('Mirror', 'MIRROR')
_m.use_clip = True

# ---- collection membership
col_collection.objects.link(ob_light)
col_collection.objects.link(ob_camera)
col_collection.objects.link(ob_cube)
col_collection.objects.link(ob_cube_001)
col_collection.objects.link(ob_cylinder)

# ---- scene / render settings (as saved in the file)
scene.camera = ob_camera
scene.frame_start = 1; scene.frame_end = 250; scene.frame_set(145)
scene.render.engine = 'BLENDER_EEVEE_NEXT'
scene.cycles.sampling_pattern = 'TABULATED_SOBOL'
scene.cycles.use_light_tree = False
scene.view_settings.view_transform = 'Filmic'
bpy.context.view_layer.update()
